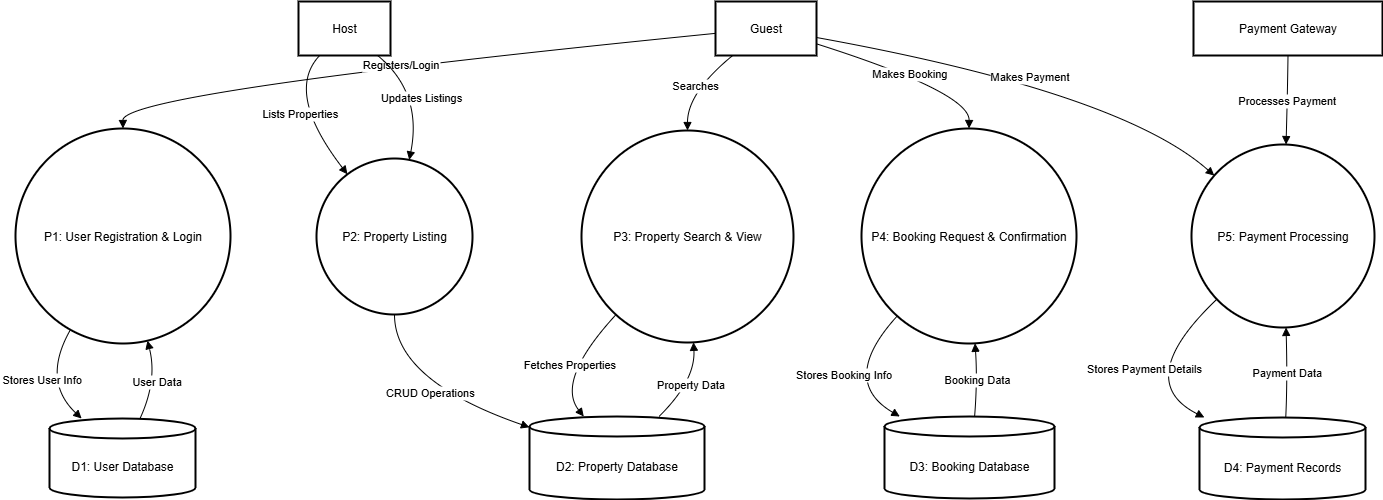

The diagram above was exported from draw.io. Its source (the exported page's mxGraphModel, read from the mxfile embedded in the PNG):
<mxGraphModel dx="872" dy="511" grid="1" gridSize="10" guides="1" tooltips="1" connect="1" arrows="1" fold="1" page="1" pageScale="1" pageWidth="850" pageHeight="1100" math="0" shadow="0">
  <root>
    <mxCell id="0" />
    <mxCell id="1" parent="0" />
    <mxCell id="D7GKFqUSFDH-SLGqJs2n-1" value="Guest" style="whiteSpace=wrap;strokeWidth=2;" vertex="1" parent="1">
      <mxGeometry x="720" y="20" width="101" height="54" as="geometry" />
    </mxCell>
    <mxCell id="D7GKFqUSFDH-SLGqJs2n-2" value="P1: User Registration &amp; Login" style="ellipse;aspect=fixed;strokeWidth=2;whiteSpace=wrap;" vertex="1" parent="1">
      <mxGeometry x="20" y="147" width="215" height="215" as="geometry" />
    </mxCell>
    <mxCell id="D7GKFqUSFDH-SLGqJs2n-3" value="P3: Property Search &amp; View" style="ellipse;aspect=fixed;strokeWidth=2;whiteSpace=wrap;" vertex="1" parent="1">
      <mxGeometry x="586" y="149" width="212" height="212" as="geometry" />
    </mxCell>
    <mxCell id="D7GKFqUSFDH-SLGqJs2n-4" value="P4: Booking Request &amp; Confirmation" style="ellipse;aspect=fixed;strokeWidth=2;whiteSpace=wrap;" vertex="1" parent="1">
      <mxGeometry x="866" y="147" width="215" height="215" as="geometry" />
    </mxCell>
    <mxCell id="D7GKFqUSFDH-SLGqJs2n-5" value="P5: Payment Processing" style="ellipse;aspect=fixed;strokeWidth=2;whiteSpace=wrap;" vertex="1" parent="1">
      <mxGeometry x="1196" y="163" width="183" height="183" as="geometry" />
    </mxCell>
    <mxCell id="D7GKFqUSFDH-SLGqJs2n-6" value="Host" style="whiteSpace=wrap;strokeWidth=2;" vertex="1" parent="1">
      <mxGeometry x="303" y="20" width="92" height="54" as="geometry" />
    </mxCell>
    <mxCell id="D7GKFqUSFDH-SLGqJs2n-7" value="P2: Property Listing" style="ellipse;aspect=fixed;strokeWidth=2;whiteSpace=wrap;" vertex="1" parent="1">
      <mxGeometry x="321" y="177" width="156" height="156" as="geometry" />
    </mxCell>
    <mxCell id="D7GKFqUSFDH-SLGqJs2n-8" value="Payment Gateway" style="whiteSpace=wrap;strokeWidth=2;" vertex="1" parent="1">
      <mxGeometry x="1198" y="20" width="189" height="54" as="geometry" />
    </mxCell>
    <mxCell id="D7GKFqUSFDH-SLGqJs2n-9" value="D1: User Database" style="shape=cylinder3;boundedLbl=1;backgroundOutline=1;size=10;strokeWidth=2;whiteSpace=wrap;" vertex="1" parent="1">
      <mxGeometry x="54" y="437" width="146" height="79" as="geometry" />
    </mxCell>
    <mxCell id="D7GKFqUSFDH-SLGqJs2n-10" value="D2: Property Database" style="shape=cylinder3;boundedLbl=1;backgroundOutline=1;size=10;strokeWidth=2;whiteSpace=wrap;" vertex="1" parent="1">
      <mxGeometry x="534" y="435" width="175" height="83" as="geometry" />
    </mxCell>
    <mxCell id="D7GKFqUSFDH-SLGqJs2n-11" value="D3: Booking Database" style="shape=cylinder3;boundedLbl=1;backgroundOutline=1;size=10;strokeWidth=2;whiteSpace=wrap;" vertex="1" parent="1">
      <mxGeometry x="889" y="435" width="170" height="82" as="geometry" />
    </mxCell>
    <mxCell id="D7GKFqUSFDH-SLGqJs2n-12" value="D4: Payment Records" style="shape=cylinder3;boundedLbl=1;backgroundOutline=1;size=10;strokeWidth=2;whiteSpace=wrap;" vertex="1" parent="1">
      <mxGeometry x="1204" y="436" width="166" height="82" as="geometry" />
    </mxCell>
    <mxCell id="D7GKFqUSFDH-SLGqJs2n-13" value="Registers/Login" style="curved=1;startArrow=none;endArrow=block;exitX=0;exitY=0.59;entryX=0.5;entryY=0;rounded=0;" edge="1" parent="1" source="D7GKFqUSFDH-SLGqJs2n-1" target="D7GKFqUSFDH-SLGqJs2n-2">
      <mxGeometry relative="1" as="geometry">
        <Array as="points">
          <mxPoint x="127" y="111" />
        </Array>
      </mxGeometry>
    </mxCell>
    <mxCell id="D7GKFqUSFDH-SLGqJs2n-14" value="Searches" style="curved=1;startArrow=none;endArrow=block;exitX=0.17;exitY=1;entryX=0.5;entryY=0;rounded=0;" edge="1" parent="1" source="D7GKFqUSFDH-SLGqJs2n-1" target="D7GKFqUSFDH-SLGqJs2n-3">
      <mxGeometry relative="1" as="geometry">
        <Array as="points">
          <mxPoint x="692" y="111" />
        </Array>
      </mxGeometry>
    </mxCell>
    <mxCell id="D7GKFqUSFDH-SLGqJs2n-15" value="Makes Booking" style="curved=1;startArrow=none;endArrow=block;exitX=1.01;exitY=0.79;entryX=0.5;entryY=0;rounded=0;" edge="1" parent="1" source="D7GKFqUSFDH-SLGqJs2n-1" target="D7GKFqUSFDH-SLGqJs2n-4">
      <mxGeometry relative="1" as="geometry">
        <Array as="points">
          <mxPoint x="974" y="111" />
        </Array>
      </mxGeometry>
    </mxCell>
    <mxCell id="D7GKFqUSFDH-SLGqJs2n-16" value="Makes Payment" style="curved=1;startArrow=none;endArrow=block;exitX=1.01;exitY=0.67;entryX=0;entryY=0.06;rounded=0;" edge="1" parent="1" source="D7GKFqUSFDH-SLGqJs2n-1" target="D7GKFqUSFDH-SLGqJs2n-5">
      <mxGeometry relative="1" as="geometry">
        <Array as="points">
          <mxPoint x="1125" y="111" />
        </Array>
      </mxGeometry>
    </mxCell>
    <mxCell id="D7GKFqUSFDH-SLGqJs2n-17" value="Lists Properties" style="curved=1;startArrow=none;endArrow=block;exitX=0.23;exitY=1;entryX=0.12;entryY=0;rounded=0;" edge="1" parent="1" source="D7GKFqUSFDH-SLGqJs2n-6" target="D7GKFqUSFDH-SLGqJs2n-7">
      <mxGeometry relative="1" as="geometry">
        <Array as="points">
          <mxPoint x="289" y="111" />
        </Array>
      </mxGeometry>
    </mxCell>
    <mxCell id="D7GKFqUSFDH-SLGqJs2n-18" value="Updates Listings" style="curved=1;startArrow=none;endArrow=block;exitX=0.86;exitY=1;entryX=0.6;entryY=0;rounded=0;" edge="1" parent="1" source="D7GKFqUSFDH-SLGqJs2n-6" target="D7GKFqUSFDH-SLGqJs2n-7">
      <mxGeometry relative="1" as="geometry">
        <Array as="points">
          <mxPoint x="427" y="111" />
        </Array>
      </mxGeometry>
    </mxCell>
    <mxCell id="D7GKFqUSFDH-SLGqJs2n-19" value="Processes Payment" style="curved=1;startArrow=none;endArrow=block;exitX=0.5;exitY=1;entryX=0.52;entryY=0;rounded=0;" edge="1" parent="1" source="D7GKFqUSFDH-SLGqJs2n-8" target="D7GKFqUSFDH-SLGqJs2n-5">
      <mxGeometry relative="1" as="geometry">
        <Array as="points">
          <mxPoint x="1292" y="111" />
        </Array>
      </mxGeometry>
    </mxCell>
    <mxCell id="D7GKFqUSFDH-SLGqJs2n-20" value="Stores User Info" style="curved=1;startArrow=none;endArrow=block;exitX=0.22;exitY=1;entryX=0.22;entryY=0;rounded=0;" edge="1" parent="1" source="D7GKFqUSFDH-SLGqJs2n-2" target="D7GKFqUSFDH-SLGqJs2n-9">
      <mxGeometry relative="1" as="geometry">
        <Array as="points">
          <mxPoint x="46" y="399" />
        </Array>
      </mxGeometry>
    </mxCell>
    <mxCell id="D7GKFqUSFDH-SLGqJs2n-21" value="CRUD Operations" style="curved=1;startArrow=none;endArrow=block;exitX=0.5;exitY=1;entryX=0;entryY=0.13;rounded=0;" edge="1" parent="1" source="D7GKFqUSFDH-SLGqJs2n-7" target="D7GKFqUSFDH-SLGqJs2n-10">
      <mxGeometry relative="1" as="geometry">
        <Array as="points">
          <mxPoint x="399" y="399" />
        </Array>
      </mxGeometry>
    </mxCell>
    <mxCell id="D7GKFqUSFDH-SLGqJs2n-22" value="Fetches Properties" style="curved=1;startArrow=none;endArrow=block;exitX=0.04;exitY=1;entryX=0.31;entryY=0;rounded=0;" edge="1" parent="1" source="D7GKFqUSFDH-SLGqJs2n-3" target="D7GKFqUSFDH-SLGqJs2n-10">
      <mxGeometry relative="1" as="geometry">
        <Array as="points">
          <mxPoint x="560" y="399" />
        </Array>
      </mxGeometry>
    </mxCell>
    <mxCell id="D7GKFqUSFDH-SLGqJs2n-23" value="Stores Booking Info" style="curved=1;startArrow=none;endArrow=block;exitX=0.05;exitY=1;entryX=0.09;entryY=0;rounded=0;" edge="1" parent="1" source="D7GKFqUSFDH-SLGqJs2n-4" target="D7GKFqUSFDH-SLGqJs2n-11">
      <mxGeometry relative="1" as="geometry">
        <Array as="points">
          <mxPoint x="843" y="399" />
        </Array>
      </mxGeometry>
    </mxCell>
    <mxCell id="D7GKFqUSFDH-SLGqJs2n-24" value="Stores Payment Details" style="curved=1;startArrow=none;endArrow=block;exitX=0;exitY=0.98;entryX=0.02;entryY=-0.01;rounded=0;" edge="1" parent="1" source="D7GKFqUSFDH-SLGqJs2n-5" target="D7GKFqUSFDH-SLGqJs2n-12">
      <mxGeometry relative="1" as="geometry">
        <Array as="points">
          <mxPoint x="1136" y="399" />
        </Array>
      </mxGeometry>
    </mxCell>
    <mxCell id="D7GKFqUSFDH-SLGqJs2n-25" value="User Data" style="curved=1;startArrow=none;endArrow=block;exitX=0.62;exitY=0;entryX=0.62;entryY=1;rounded=0;" edge="1" parent="1" source="D7GKFqUSFDH-SLGqJs2n-9" target="D7GKFqUSFDH-SLGqJs2n-2">
      <mxGeometry relative="1" as="geometry">
        <Array as="points">
          <mxPoint x="162" y="399" />
        </Array>
      </mxGeometry>
    </mxCell>
    <mxCell id="D7GKFqUSFDH-SLGqJs2n-26" value="Property Data" style="curved=1;startArrow=none;endArrow=block;exitX=0.74;exitY=0;entryX=0.53;entryY=1;rounded=0;" edge="1" parent="1" source="D7GKFqUSFDH-SLGqJs2n-10" target="D7GKFqUSFDH-SLGqJs2n-3">
      <mxGeometry relative="1" as="geometry">
        <Array as="points">
          <mxPoint x="700" y="399" />
        </Array>
      </mxGeometry>
    </mxCell>
    <mxCell id="D7GKFqUSFDH-SLGqJs2n-27" value="Booking Data" style="curved=1;startArrow=none;endArrow=block;exitX=0.53;exitY=0;entryX=0.53;entryY=1;rounded=0;" edge="1" parent="1" source="D7GKFqUSFDH-SLGqJs2n-11" target="D7GKFqUSFDH-SLGqJs2n-4">
      <mxGeometry relative="1" as="geometry">
        <Array as="points">
          <mxPoint x="982" y="399" />
        </Array>
      </mxGeometry>
    </mxCell>
    <mxCell id="D7GKFqUSFDH-SLGqJs2n-28" value="Payment Data" style="curved=1;startArrow=none;endArrow=block;exitX=0.52;exitY=-0.01;entryX=0.52;entryY=1;rounded=0;" edge="1" parent="1" source="D7GKFqUSFDH-SLGqJs2n-12" target="D7GKFqUSFDH-SLGqJs2n-5">
      <mxGeometry relative="1" as="geometry">
        <Array as="points">
          <mxPoint x="1292" y="399" />
        </Array>
      </mxGeometry>
    </mxCell>
  </root>
</mxGraphModel>